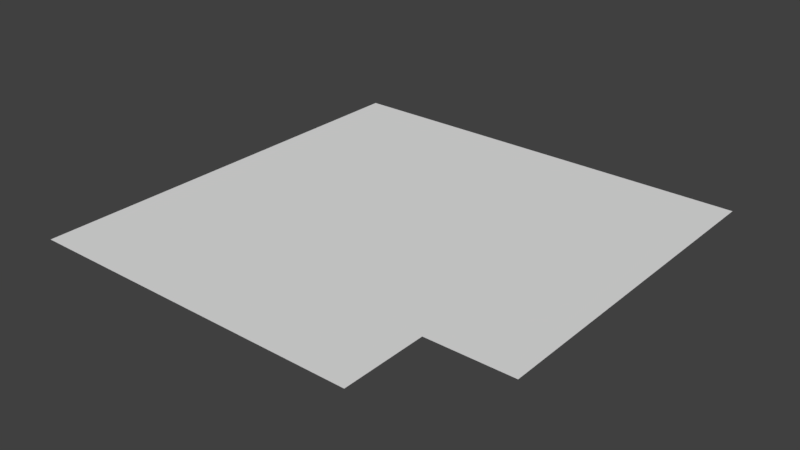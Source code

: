 # Source: ForwardRight.blend  (saved by Blender 2.78.0; exported with 4.5.12 LTS)
import bpy
from mathutils import Matrix  # noqa: F401  (used for matrix-valued properties, if any)

bpy.ops.wm.read_factory_settings(use_empty=True)
scene = bpy.context.scene
scene.name = 'Scene'

# ---- collections
col_collection_1 = bpy.data.collections.new('Collection 1'); scene.collection.children.link(col_collection_1)

# ---- world
world_world = bpy.data.worlds.new('World'); scene.world = world_world
world_world.color = (0.05088, 0.05088, 0.05088)
world_world.use_sun_shadow = False
world_world.sun_shadow_jitter_overblur = 0.0
world_world.cycles.sampling_method = 'MANUAL'

# ---- meshes
me_carrideforwardright = bpy.data.meshes.new('CarRideForwardRight')
me_carrideforwardright.from_pydata([(1.5, -1.0, 0.0), (1.5, 1.0, 0.0), (1.0, -1.5, 0.0), (-1.0, -1.5, 0.0), (-1.0, 1.0, 0.0), (1.0, 1.0, 0.0), (-1.0, -1.0, 0.0), (1.0, -1.0, 0.0)], [], [(5, 7, 0, 1), (6, 7, 5, 4), (3, 2, 7, 6)])
me_carrideforwardright.use_remesh_preserve_volume = False
me_carrideforwardright.use_remesh_preserve_attributes = False
me_carrideforwardright.use_mirror_vertex_groups = False
me_carrideforwardright.update()

# ---- objects
ob_carrideforwardright = bpy.data.objects.new('CarRideForwardRight', me_carrideforwardright)

# ---- transforms, parenting, visibility, modifiers, constraints
ob_carrideforwardright.location = (0.0, 0.0, 0.0)
ob_carrideforwardright.lineart.crease_threshold = 0.0

# ---- collection membership
col_collection_1.objects.link(ob_carrideforwardright)

# ---- scene / render settings (as saved in the file)
scene.frame_start = 1; scene.frame_end = 250; scene.frame_set(1)
scene.render.engine = 'CYCLES'
scene.render.resolution_percentage = 50
scene.render.dither_intensity = 0.0
scene.render.film_transparent = True
scene.render.use_motion_blur = True
scene.render.motion_blur_shutter = 0.25
scene.cycles.use_denoising = False
scene.cycles.samples = 128
scene.cycles.sampling_pattern = 'TABULATED_SOBOL'
scene.cycles.light_sampling_threshold = 0.0
scene.cycles.use_adaptive_sampling = False
scene.cycles.use_light_tree = False
scene.cycles.blur_glossy = 0.0
scene.cycles.sample_clamp_indirect = 0.0
scene.view_settings.view_transform = 'Standard'
bpy.context.view_layer.update()

# ---- added for rendering (the .blend has no active camera and no usable light): camera, sun
cam_auto = bpy.data.cameras.new('AutoCamera')
cam_auto.lens = 50.0
cam_auto.sensor_width = 36.0
cam_auto.clip_end = 1000.0
ob_auto_camera = bpy.data.objects.new('AutoCamera', cam_auto)
scene.collection.objects.link(ob_auto_camera)
ob_auto_camera.location = (3.52116, -4.1754, 2.61693)
ob_auto_camera.rotation_euler = (1.09748, -7.21219e-08, 0.694738)
scene.camera = ob_auto_camera
light_auto_sun = bpy.data.lights.new('AutoSun', 'SUN')
light_auto_sun.energy = 3.0
light_auto_sun.angle = 0.0523599
ob_auto_sun = bpy.data.objects.new('AutoSun', light_auto_sun)
scene.collection.objects.link(ob_auto_sun)
ob_auto_sun.rotation_euler = (0.872665, 0.174533, 0.523599)
bpy.context.view_layer.update()
